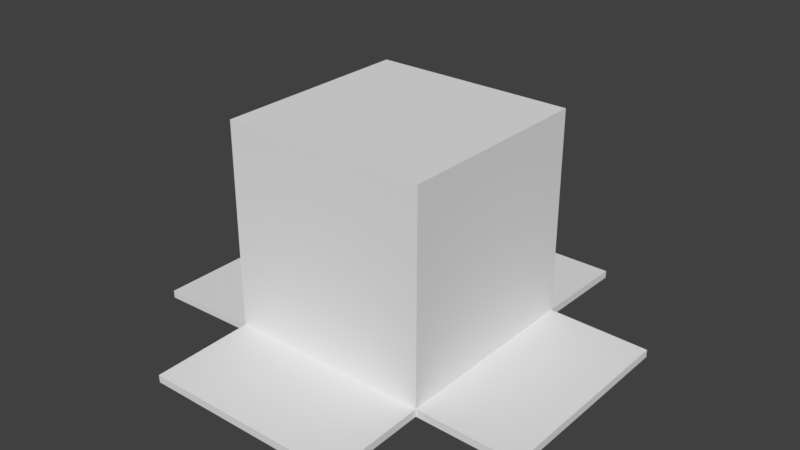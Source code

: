 # Source: caja.blend  (saved by Blender 2.79.0; exported with 4.5.12 LTS)
import bpy
from mathutils import Matrix  # noqa: F401  (used for matrix-valued properties, if any)

bpy.ops.wm.read_factory_settings(use_empty=True)
scene = bpy.context.scene
scene.name = 'Scene'

# ---- collections
col_collection_1 = bpy.data.collections.new('Collection 1'); scene.collection.children.link(col_collection_1)

# ---- world
world_world = bpy.data.worlds.new('World'); scene.world = world_world
world_world.color = (0.05088, 0.05088, 0.05088)
world_world.use_sun_shadow = False
world_world.sun_shadow_jitter_overblur = 0.0
world_world.cycles.sampling_method = 'MANUAL'

# ---- meshes
me_cube_001 = bpy.data.meshes.new('Cube.001')
me_cube_001.from_pydata([(-1.0, -1.0, -0.2411), (-1.0, -1.0, 1.759), (-1.0, 1.0, -0.2411), (-1.0, 1.0, 1.759), (1.0, -1.0, -0.2411), (1.0, -1.0, 1.759), (1.0, 1.0, -0.2411), (1.0, 1.0, 1.759), (-0.9989, 0.9989, -0.3155), (-0.9989, -0.9989, -0.3155), (0.9989, 0.9989, -0.3155), (0.9989, -0.9989, -0.3155), (2.0, 1.0, -0.2634), (2.0, -1.0, -0.2634), (2.0, -0.9989, -0.3378), (2.0, 0.9989, -0.3378), (1.0, -2.001, -0.2634), (-1.0, -2.001, -0.2634), (-0.9989, -1.999, -0.3378), (0.9989, -1.999, -0.3378), (-1.0, 2.001, -0.2634), (1.0, 2.001, -0.2634), (0.9989, 1.999, -0.3378), (-0.9989, 1.999, -0.3378), (-2.0, -1.0, -0.2634), (-2.0, 1.0, -0.2634), (-2.0, 0.9989, -0.3378), (-2.0, -0.9989, -0.3378)], [], [(0, 1, 3, 2), (2, 3, 7, 6), (6, 7, 5, 4), (4, 5, 1, 0), (7, 3, 1, 5), (8, 10, 11, 9), (12, 13, 14, 15), (4, 13, 12, 6), (11, 14, 13, 4), (10, 15, 14, 11), (6, 12, 15, 10), (16, 17, 18, 19), (0, 17, 16, 4), (9, 18, 17, 0), (11, 19, 18, 9), (4, 16, 19, 11), (20, 21, 22, 23), (6, 21, 20, 2), (10, 22, 21, 6), (8, 23, 22, 10), (2, 20, 23, 8), (24, 25, 26, 27), (2, 25, 24, 0), (8, 26, 25, 2), (9, 27, 26, 8), (0, 24, 27, 9)])
_uv = me_cube_001.uv_layers.new(name='UVMap')
_uv.uv.foreach_set('vector', [0.6491, 0.6912, 0.6491, 0.5722, 0.7682, 0.5722, 0.7682, 0.6912, 0.8872, 0.5722, 0.7682, 0.5722, 0.7682, 0.4531, 0.8872, 0.4531, 0.7682, 0.334, 0.7682, 0.4531, 0.6491, 0.4531, 0.6491, 0.334, 0.53, 0.4531, 0.6491, 0.4531, 0.6491, 0.5722, 0.53, 0.5722, 0.7682, 0.4531, 0.7682, 0.5722, 0.6491, 0.5722, 0.6491, 0.4531, 0.7969, 0.6806, 0.7969, 0.6592, 0.8183, 0.6592, 0.8183, 0.6806, 0.8006, 0.7099, 0.7792, 0.7099, 0.7792, 0.7091, 0.8006, 0.7091, 0.7792, 0.7206, 0.7792, 0.7099, 0.8006, 0.7099, 0.8006, 0.7206, 0.7685, 0.709, 0.7792, 0.7091, 0.7792, 0.7099, 0.7685, 0.7098, 0.7969, 0.6592, 0.7969, 0.6485, 0.8183, 0.6485, 0.8183, 0.6592, 0.8113, 0.7098, 0.8006, 0.7099, 0.8006, 0.7091, 0.8113, 0.709, 0.7578, 0.7099, 0.7364, 0.7099, 0.7364, 0.7091, 0.7578, 0.7091, 0.7364, 0.7206, 0.7364, 0.7099, 0.7578, 0.7099, 0.7578, 0.7206, 0.7257, 0.709, 0.7364, 0.7091, 0.7364, 0.7099, 0.7257, 0.7098, 0.8183, 0.6592, 0.829, 0.6592, 0.829, 0.6806, 0.8183, 0.6806, 0.7685, 0.7098, 0.7578, 0.7099, 0.7578, 0.7091, 0.7685, 0.709, 0.7364, 0.7313, 0.7578, 0.7313, 0.7578, 0.7321, 0.7364, 0.7321, 0.7578, 0.7206, 0.7578, 0.7313, 0.7364, 0.7313, 0.7364, 0.7206, 0.7685, 0.7322, 0.7578, 0.7321, 0.7578, 0.7313, 0.7685, 0.7314, 0.7969, 0.6806, 0.7862, 0.6806, 0.7862, 0.6592, 0.7969, 0.6592, 0.7257, 0.7314, 0.7364, 0.7313, 0.7364, 0.7321, 0.7257, 0.7322, 0.7792, 0.7313, 0.8006, 0.7313, 0.8006, 0.7321, 0.7792, 0.7321, 0.8006, 0.7206, 0.8006, 0.7313, 0.7792, 0.7313, 0.7792, 0.7206, 0.8113, 0.7322, 0.8006, 0.7321, 0.8006, 0.7313, 0.8113, 0.7314, 0.8183, 0.6806, 0.8183, 0.6913, 0.7969, 0.6913, 0.7969, 0.6806, 0.7685, 0.7314, 0.7792, 0.7313, 0.7792, 0.7321, 0.7685, 0.7322])
me_cube_001.use_remesh_preserve_volume = False
me_cube_001.use_remesh_preserve_attributes = False
me_cube_001.use_mirror_vertex_groups = False
me_cube_001.update()

# ---- objects
ob_cube = bpy.data.objects.new('Cube', me_cube_001)

# ---- transforms, parenting, visibility, modifiers, constraints
ob_cube.location = (0.0, 0.0, 0.0)
ob_cube.scale = (0.5, 0.5, 0.5)
ob_cube.lineart.crease_threshold = 0.0

# ---- collection membership
col_collection_1.objects.link(ob_cube)

# ---- scene / render settings (as saved in the file)
scene.frame_start = 1; scene.frame_end = 250; scene.frame_set(1)
scene.render.engine = 'BLENDER_EEVEE_NEXT'
scene.render.resolution_percentage = 50
scene.render.dither_intensity = 0.0
scene.cycles.use_denoising = False
scene.cycles.samples = 128
scene.cycles.sampling_pattern = 'TABULATED_SOBOL'
scene.cycles.use_adaptive_sampling = False
scene.cycles.use_light_tree = False
scene.cycles.blur_glossy = 0.0
scene.cycles.sample_clamp_indirect = 0.0
scene.view_settings.view_transform = 'Standard'
bpy.context.view_layer.update()

# ---- added for rendering (the .blend has no active camera and no usable light): camera, sun
cam_auto = bpy.data.cameras.new('AutoCamera')
cam_auto.lens = 50.0
cam_auto.sensor_width = 36.0
cam_auto.clip_end = 1000.0
ob_auto_camera = bpy.data.objects.new('AutoCamera', cam_auto)
scene.collection.objects.link(ob_auto_camera)
ob_auto_camera.location = (2.79152, -3.34982, 2.5885)
ob_auto_camera.rotation_euler = (1.09748, -7.21219e-08, 0.694738)
scene.camera = ob_auto_camera
light_auto_sun = bpy.data.lights.new('AutoSun', 'SUN')
light_auto_sun.energy = 3.0
light_auto_sun.angle = 0.0523599
ob_auto_sun = bpy.data.objects.new('AutoSun', light_auto_sun)
scene.collection.objects.link(ob_auto_sun)
ob_auto_sun.rotation_euler = (0.872665, 0.174533, 0.523599)
bpy.context.view_layer.update()
